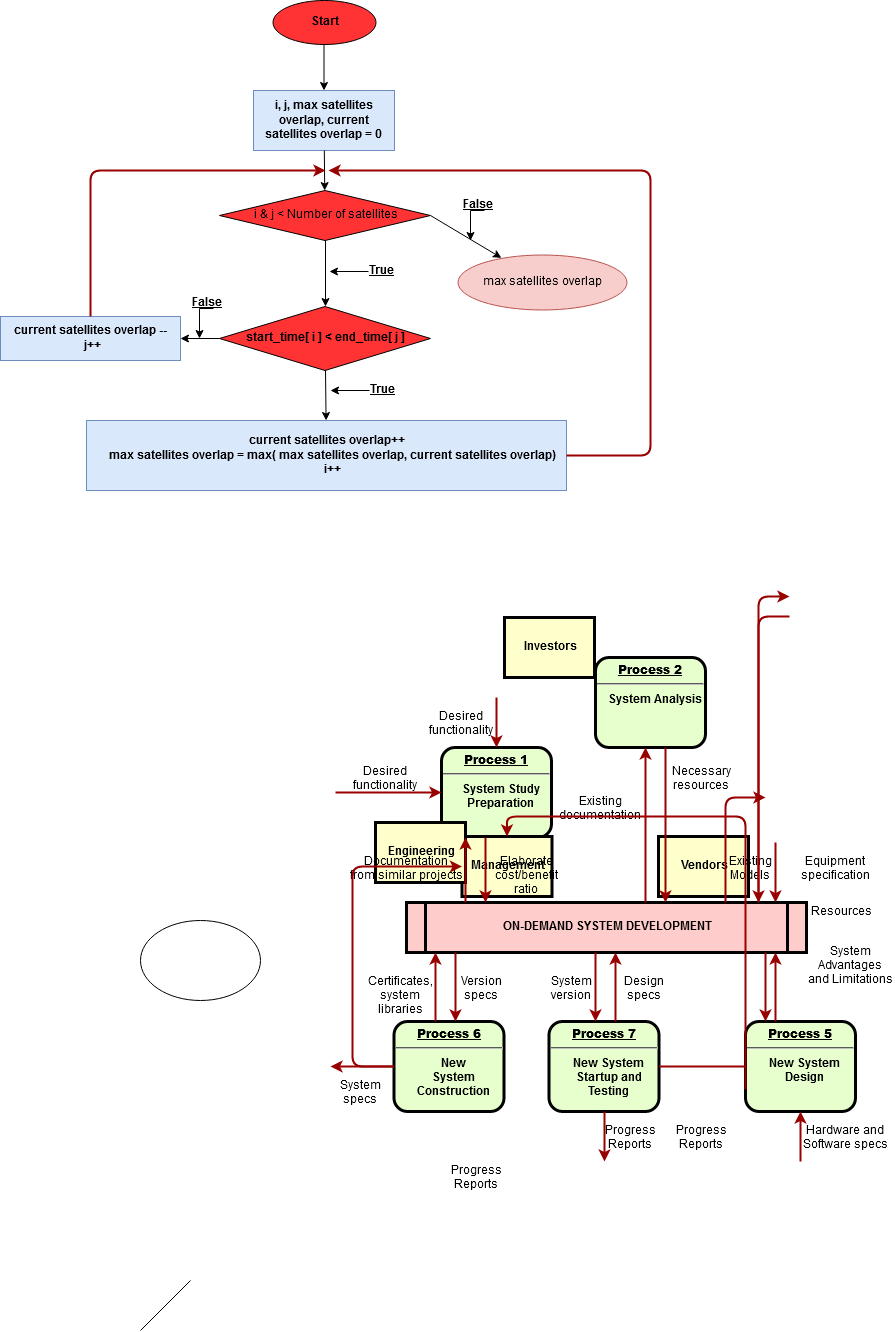

The diagram above was exported from draw.io. Its source (the exported page's mxGraphModel, read from the mxfile embedded in the PNG):
<mxGraphModel dx="2256" dy="804" grid="1" gridSize="10" guides="1" tooltips="1" connect="1" arrows="1" fold="1" page="1" pageScale="1" pageWidth="826" pageHeight="1169" background="#ffffff" math="0" shadow="0">
  <root>
    <mxCell id="0" />
    <mxCell id="1" parent="0" />
    <mxCell id="2" value="&lt;p style=&quot;margin: 0px; margin-top: 4px; text-align: center; text-decoration: underline;&quot;&gt;&lt;strong&gt;Process 1&lt;br /&gt;&lt;/strong&gt;&lt;/p&gt;&lt;hr /&gt;&lt;p style=&quot;margin: 0px; margin-left: 8px;&quot;&gt;System Study&lt;/p&gt;&lt;p style=&quot;margin: 0px; margin-left: 8px;&quot;&gt;Preparation&lt;/p&gt;" style="verticalAlign=middle;align=center;overflow=fill;fontSize=12;fontFamily=Helvetica;html=1;rounded=1;fontStyle=1;strokeWidth=3;fillColor=#E6FFCC" parent="1" vertex="1">
      <mxGeometry x="321" y="767" width="110" height="90" as="geometry" />
    </mxCell>
    <mxCell id="4" value="Investors" style="whiteSpace=wrap;align=center;verticalAlign=middle;fontStyle=1;strokeWidth=3;fillColor=#FFFFCC" parent="1" vertex="1">
      <mxGeometry x="384" y="637" width="90" height="60" as="geometry" />
    </mxCell>
    <mxCell id="5" value="ON-DEMAND SYSTEM DEVELOPMENT" style="shape=process;whiteSpace=wrap;align=center;verticalAlign=middle;size=0.0475;fontStyle=1;strokeWidth=3;fillColor=#FFCCCC" parent="1" vertex="1">
      <mxGeometry x="285.9999999999999" y="922" width="400" height="50" as="geometry" />
    </mxCell>
    <mxCell id="6" value="&lt;p style=&quot;margin: 0px; margin-top: 4px; text-align: center; text-decoration: underline;&quot;&gt;&lt;strong&gt;Process 2&lt;br /&gt;&lt;/strong&gt;&lt;/p&gt;&lt;hr /&gt;&lt;p style=&quot;margin: 0px; margin-left: 8px;&quot;&gt;System Analysis&lt;/p&gt;" style="verticalAlign=middle;align=center;overflow=fill;fontSize=12;fontFamily=Helvetica;html=1;rounded=1;fontStyle=1;strokeWidth=3;fillColor=#E6FFCC" parent="1" vertex="1">
      <mxGeometry x="475" y="677" width="110" height="90" as="geometry" />
    </mxCell>
    <mxCell id="9" value="&lt;p style=&quot;margin: 0px; margin-top: 4px; text-align: center; text-decoration: underline;&quot;&gt;&lt;strong&gt;&lt;strong&gt;Process&lt;/strong&gt; 5&lt;br /&gt;&lt;/strong&gt;&lt;/p&gt;&lt;hr /&gt;&lt;p style=&quot;margin: 0px; margin-left: 8px;&quot;&gt;New System&lt;/p&gt;&lt;p style=&quot;margin: 0px; margin-left: 8px;&quot;&gt;Design&lt;/p&gt;" style="verticalAlign=middle;align=center;overflow=fill;fontSize=12;fontFamily=Helvetica;html=1;rounded=1;fontStyle=1;strokeWidth=3;fillColor=#E6FFCC" parent="1" vertex="1">
      <mxGeometry x="625" y="1041" width="110" height="90" as="geometry" />
    </mxCell>
    <mxCell id="10" value="&lt;p style=&quot;margin: 0px; margin-top: 4px; text-align: center; text-decoration: underline;&quot;&gt;&lt;strong&gt;&lt;strong&gt;Process&lt;/strong&gt; 6&lt;br /&gt;&lt;/strong&gt;&lt;/p&gt;&lt;hr /&gt;&lt;p style=&quot;margin: 0px; margin-left: 8px;&quot;&gt;New&lt;/p&gt;&lt;p style=&quot;margin: 0px; margin-left: 8px;&quot;&gt;System&lt;/p&gt;&lt;p style=&quot;margin: 0px; margin-left: 8px;&quot;&gt;Construction&lt;/p&gt;" style="verticalAlign=middle;align=center;overflow=fill;fontSize=12;fontFamily=Helvetica;html=1;rounded=1;fontStyle=1;strokeWidth=3;fillColor=#E6FFCC" parent="1" vertex="1">
      <mxGeometry x="273.4999999999999" y="1041" width="110" height="90" as="geometry" />
    </mxCell>
    <mxCell id="13" value="Management" style="whiteSpace=wrap;align=center;verticalAlign=middle;fontStyle=1;strokeWidth=3;fillColor=#FFFFCC" parent="1" vertex="1">
      <mxGeometry x="341.50000000000006" y="856" width="90" height="60" as="geometry" />
    </mxCell>
    <mxCell id="14" value="Engineering" style="whiteSpace=wrap;align=center;verticalAlign=middle;fontStyle=1;strokeWidth=3;fillColor=#FFFFCC" parent="1" vertex="1">
      <mxGeometry x="254.99999999999997" y="841.9999999999999" width="90" height="60" as="geometry" />
    </mxCell>
    <mxCell id="15" value="Vendors" style="whiteSpace=wrap;align=center;verticalAlign=middle;fontStyle=1;strokeWidth=3;fillColor=#FFFFCC" parent="1" vertex="1">
      <mxGeometry x="537.9999999999999" y="856" width="90" height="60" as="geometry" />
    </mxCell>
    <mxCell id="36" value="" style="edgeStyle=none;noEdgeStyle=1;strokeColor=#990000;strokeWidth=2" parent="1" target="2" edge="1">
      <mxGeometry width="100" height="100" relative="1" as="geometry">
        <mxPoint x="376" y="717" as="sourcePoint" />
        <mxPoint x="205" y="681" as="targetPoint" />
      </mxGeometry>
    </mxCell>
    <mxCell id="37" value="" style="edgeStyle=none;noEdgeStyle=1;strokeColor=#990000;strokeWidth=2" parent="1" target="2" edge="1">
      <mxGeometry width="100" height="100" relative="1" as="geometry">
        <mxPoint x="215" y="812" as="sourcePoint" />
        <mxPoint x="465" y="621" as="targetPoint" />
      </mxGeometry>
    </mxCell>
    <mxCell id="11" value="&lt;p style=&quot;margin: 0px; margin-top: 4px; text-align: center; text-decoration: underline;&quot;&gt;&lt;strong&gt;&lt;strong&gt;Process&lt;/strong&gt; 7&lt;br /&gt;&lt;/strong&gt;&lt;/p&gt;&lt;hr /&gt;&lt;p style=&quot;margin: 0px; margin-left: 8px;&quot;&gt;New System&lt;/p&gt;&lt;p style=&quot;margin: 0px; margin-left: 8px;&quot;&gt;Startup and&lt;/p&gt;&lt;p style=&quot;margin: 0px; margin-left: 8px;&quot;&gt;Testing&lt;/p&gt;" style="verticalAlign=middle;align=center;overflow=fill;fontSize=12;fontFamily=Helvetica;html=1;rounded=1;fontStyle=1;strokeWidth=3;fillColor=#E6FFCC" parent="1" vertex="1">
      <mxGeometry x="428.49999999999994" y="1041" width="110" height="90" as="geometry" />
    </mxCell>
    <mxCell id="51" value="" style="endArrow=none;noEdgeStyle=1;strokeColor=#990000;strokeWidth=2" parent="1" source="9" target="11" edge="1">
      <mxGeometry relative="1" as="geometry">
        <mxPoint x="290.0081967213114" y="1012" as="sourcePoint" />
        <mxPoint x="485.32786885245895" y="1181" as="targetPoint" />
      </mxGeometry>
    </mxCell>
    <mxCell id="52" value="Desired &#10;functionality" style="text;spacingTop=-5;align=center" parent="1" vertex="1">
      <mxGeometry x="250" y="782" width="30" height="20" as="geometry" />
    </mxCell>
    <mxCell id="53" value="Desired &#10;functionality" style="text;spacingTop=-5;align=center" parent="1" vertex="1">
      <mxGeometry x="326" y="727" width="30" height="20" as="geometry" />
    </mxCell>
    <mxCell id="54" value="Documentation&#10;from similar projects" style="text;spacingTop=-5;align=center" parent="1" vertex="1">
      <mxGeometry x="271" y="872" width="30" height="20" as="geometry" />
    </mxCell>
    <mxCell id="55" value="" style="edgeStyle=elbowEdgeStyle;elbow=horizontal;strokeColor=#990000;strokeWidth=2" parent="1" source="5" target="2" edge="1">
      <mxGeometry width="100" height="100" relative="1" as="geometry">
        <mxPoint x="135" y="1061" as="sourcePoint" />
        <mxPoint x="235" y="961" as="targetPoint" />
        <Array as="points">
          <mxPoint x="345" y="901" />
        </Array>
      </mxGeometry>
    </mxCell>
    <mxCell id="56" value="" style="edgeStyle=elbowEdgeStyle;elbow=horizontal;strokeColor=#990000;strokeWidth=2" parent="1" source="2" target="5" edge="1">
      <mxGeometry width="100" height="100" relative="1" as="geometry">
        <mxPoint x="135" y="1031" as="sourcePoint" />
        <mxPoint x="235" y="931" as="targetPoint" />
        <Array as="points">
          <mxPoint x="365" y="891" />
        </Array>
      </mxGeometry>
    </mxCell>
    <mxCell id="57" value="Elaborate&#10;cost/benefit&#10;ratio" style="text;spacingTop=-5;align=center" parent="1" vertex="1">
      <mxGeometry x="391" y="872" width="30" height="20" as="geometry" />
    </mxCell>
    <mxCell id="58" value="" style="edgeStyle=elbowEdgeStyle;elbow=horizontal;strokeColor=#990000;strokeWidth=2" parent="1" source="5" target="6" edge="1">
      <mxGeometry width="100" height="100" relative="1" as="geometry">
        <mxPoint x="465" y="901" as="sourcePoint" />
        <mxPoint x="565" y="801" as="targetPoint" />
        <Array as="points">
          <mxPoint x="525" y="841" />
        </Array>
      </mxGeometry>
    </mxCell>
    <mxCell id="59" value="" style="edgeStyle=elbowEdgeStyle;elbow=horizontal;strokeColor=#990000;strokeWidth=2" parent="1" source="6" target="5" edge="1">
      <mxGeometry width="100" height="100" relative="1" as="geometry">
        <mxPoint x="435" y="901" as="sourcePoint" />
        <mxPoint x="535" y="801" as="targetPoint" />
        <Array as="points">
          <mxPoint x="545" y="851" />
        </Array>
      </mxGeometry>
    </mxCell>
    <mxCell id="60" value="Existing&#10;documentation" style="text;spacingTop=-5;align=center" parent="1" vertex="1">
      <mxGeometry x="465.0000000000001" y="811.9999999999998" width="30" height="20" as="geometry" />
    </mxCell>
    <mxCell id="61" value="Necessary&#10;resources" style="text;spacingTop=-5;align=center" parent="1" vertex="1">
      <mxGeometry x="566.0000000000002" y="782" width="30" height="20" as="geometry" />
    </mxCell>
    <mxCell id="124" style="edgeStyle=orthogonalEdgeStyle;rounded=0;html=1;jettySize=auto;orthogonalLoop=1;" edge="1" parent="1">
      <mxGeometry relative="1" as="geometry">
        <mxPoint x="209" y="291" as="targetPoint" />
        <mxPoint x="248" y="291" as="sourcePoint" />
      </mxGeometry>
    </mxCell>
    <mxCell id="63" value="True" style="text;spacingTop=-5;align=center;fontStyle=5" parent="1" vertex="1">
      <mxGeometry x="244" y="281" width="35" height="20" as="geometry" />
    </mxCell>
    <mxCell id="68" value="" style="edgeStyle=elbowEdgeStyle;elbow=horizontal;strokeColor=#990000;strokeWidth=2" parent="1" target="5" edge="1">
      <mxGeometry width="100" height="100" relative="1" as="geometry">
        <mxPoint x="655" y="862" as="sourcePoint" />
        <mxPoint x="595" y="781" as="targetPoint" />
        <Array as="points">
          <mxPoint x="655" y="891" />
        </Array>
      </mxGeometry>
    </mxCell>
    <mxCell id="69" value="" style="edgeStyle=segmentEdgeStyle;strokeColor=#990000;strokeWidth=2" parent="1" source="5" edge="1">
      <mxGeometry width="100" height="100" relative="1" as="geometry">
        <mxPoint x="425" y="891" as="sourcePoint" />
        <mxPoint x="645" y="817" as="targetPoint" />
        <Array as="points">
          <mxPoint x="605" y="817" />
        </Array>
      </mxGeometry>
    </mxCell>
    <mxCell id="70" value="Existing&#10;Models" style="text;spacingTop=-5;align=center" parent="1" vertex="1">
      <mxGeometry x="615.0000000000002" y="871.9999999999999" width="30" height="20" as="geometry" />
    </mxCell>
    <mxCell id="71" value="Equipment&#10;specification" style="text;spacingTop=-5;align=center" parent="1" vertex="1">
      <mxGeometry x="700" y="872" width="30" height="20" as="geometry" />
    </mxCell>
    <mxCell id="72" value="" style="edgeStyle=elbowEdgeStyle;elbow=vertical;strokeColor=#990000;strokeWidth=2" parent="1" source="5" edge="1">
      <mxGeometry width="100" height="100" relative="1" as="geometry">
        <mxPoint x="488" y="706" as="sourcePoint" />
        <mxPoint x="669" y="616" as="targetPoint" />
        <Array as="points">
          <mxPoint x="638" y="616" />
        </Array>
      </mxGeometry>
    </mxCell>
    <mxCell id="73" value="" style="edgeStyle=elbowEdgeStyle;elbow=vertical;strokeColor=#990000;strokeWidth=2" parent="1" target="5" edge="1">
      <mxGeometry width="100" height="100" relative="1" as="geometry">
        <mxPoint x="669" y="636" as="sourcePoint" />
        <mxPoint x="548" y="606" as="targetPoint" />
        <Array as="points">
          <mxPoint x="638" y="636" />
        </Array>
      </mxGeometry>
    </mxCell>
    <mxCell id="74" value="Resources" style="text;spacingTop=-5;align=center" parent="1" vertex="1">
      <mxGeometry x="706" y="922" width="30" height="20" as="geometry" />
    </mxCell>
    <mxCell id="75" value="System &#10;Advantages &#10;and Limitations" style="text;spacingTop=-5;align=center" parent="1" vertex="1">
      <mxGeometry x="715" y="962.0000000000001" width="30" height="20" as="geometry" />
    </mxCell>
    <mxCell id="76" value="" style="edgeStyle=elbowEdgeStyle;elbow=horizontal;strokeColor=#990000;strokeWidth=2" parent="1" source="9" target="5" edge="1">
      <mxGeometry width="100" height="100" relative="1" as="geometry">
        <mxPoint x="505" y="1111" as="sourcePoint" />
        <mxPoint x="605" y="1011" as="targetPoint" />
        <Array as="points">
          <mxPoint x="655" y="1001" />
        </Array>
      </mxGeometry>
    </mxCell>
    <mxCell id="77" value="" style="edgeStyle=elbowEdgeStyle;elbow=horizontal;strokeColor=#990000;strokeWidth=2" parent="1" source="5" target="9" edge="1">
      <mxGeometry width="100" height="100" relative="1" as="geometry">
        <mxPoint x="485" y="1121" as="sourcePoint" />
        <mxPoint x="585" y="1021" as="targetPoint" />
        <Array as="points">
          <mxPoint x="645" y="1011" />
        </Array>
      </mxGeometry>
    </mxCell>
    <mxCell id="78" value="" style="edgeStyle=elbowEdgeStyle;elbow=horizontal;strokeColor=#990000;strokeWidth=2" parent="1" target="9" edge="1">
      <mxGeometry width="100" height="100" relative="1" as="geometry">
        <mxPoint x="680" y="1181" as="sourcePoint" />
        <mxPoint x="615" y="1131" as="targetPoint" />
      </mxGeometry>
    </mxCell>
    <mxCell id="79" value="Hardware and&#10;Software specs" style="text;spacingTop=-5;align=center" parent="1" vertex="1">
      <mxGeometry x="710" y="1141" width="30" height="20" as="geometry" />
    </mxCell>
    <mxCell id="81" value="" style="edgeStyle=elbowEdgeStyle;elbow=horizontal;exitX=0;exitY=0.75;strokeColor=#990000;strokeWidth=2" parent="1" source="9" target="13" edge="1">
      <mxGeometry width="100" height="100" relative="1" as="geometry">
        <mxPoint x="408" y="936" as="sourcePoint" />
        <mxPoint x="508" y="836" as="targetPoint" />
        <Array as="points">
          <mxPoint x="458" y="836" />
        </Array>
      </mxGeometry>
    </mxCell>
    <mxCell id="82" value="Progress&#10;Reports" style="text;spacingTop=-5;align=center" parent="1" vertex="1">
      <mxGeometry x="566.0000000000005" y="1141" width="30" height="20" as="geometry" />
    </mxCell>
    <mxCell id="83" value="" style="edgeStyle=elbowEdgeStyle;elbow=horizontal;strokeColor=#990000;strokeWidth=2" parent="1" source="11" edge="1">
      <mxGeometry width="100" height="100" relative="1" as="geometry">
        <mxPoint x="285" y="1191.0000000000002" as="sourcePoint" />
        <mxPoint x="484" y="1181" as="targetPoint" />
      </mxGeometry>
    </mxCell>
    <mxCell id="84" value="Progress&#10;Reports" style="text;spacingTop=-5;align=center" parent="1" vertex="1">
      <mxGeometry x="495.00000000000017" y="1141.0000000000002" width="30" height="20" as="geometry" />
    </mxCell>
    <mxCell id="85" value="" style="edgeStyle=elbowEdgeStyle;elbow=horizontal;strokeColor=#990000;strokeWidth=2" parent="1" source="10" target="13" edge="1">
      <mxGeometry width="100" height="100" relative="1" as="geometry">
        <mxPoint x="118.00000000000011" y="946" as="sourcePoint" />
        <mxPoint x="218.0000000000001" y="846" as="targetPoint" />
        <Array as="points">
          <mxPoint x="232" y="836" />
        </Array>
      </mxGeometry>
    </mxCell>
    <mxCell id="86" value="Progress&#10;Reports" style="text;spacingTop=-5;align=center" parent="1" vertex="1">
      <mxGeometry x="340.99999999999994" y="1181" width="30" height="20" as="geometry" />
    </mxCell>
    <mxCell id="87" value="" style="edgeStyle=elbowEdgeStyle;elbow=vertical;strokeColor=#990000;strokeWidth=2" parent="1" source="10" edge="1">
      <mxGeometry width="100" height="100" relative="1" as="geometry">
        <mxPoint x="155" y="1271" as="sourcePoint" />
        <mxPoint x="210" y="1086" as="targetPoint" />
      </mxGeometry>
    </mxCell>
    <mxCell id="88" value="" style="edgeStyle=elbowEdgeStyle;elbow=horizontal;strokeColor=#990000;strokeWidth=2" parent="1" source="5" target="11" edge="1">
      <mxGeometry width="100" height="100" relative="1" as="geometry">
        <mxPoint x="135" y="1031" as="sourcePoint" />
        <mxPoint x="235" y="931" as="targetPoint" />
        <Array as="points">
          <mxPoint x="475" y="1001" />
        </Array>
      </mxGeometry>
    </mxCell>
    <mxCell id="89" value="" style="edgeStyle=elbowEdgeStyle;elbow=horizontal;strokeColor=#990000;strokeWidth=2" parent="1" source="11" target="5" edge="1">
      <mxGeometry width="100" height="100" relative="1" as="geometry">
        <mxPoint x="144.9999999999999" y="1041" as="sourcePoint" />
        <mxPoint x="244.9999999999999" y="941" as="targetPoint" />
        <Array as="points">
          <mxPoint x="495" y="1001" />
        </Array>
      </mxGeometry>
    </mxCell>
    <mxCell id="90" value="Version&#10;specs" style="text;spacingTop=-5;align=center" parent="1" vertex="1">
      <mxGeometry x="346" y="992" width="30" height="20" as="geometry" />
    </mxCell>
    <mxCell id="91" value="Certificates,&#10;system&#10;libraries" style="text;spacingTop=-5;align=center" parent="1" vertex="1">
      <mxGeometry x="265" y="992.0000000000002" width="30" height="20" as="geometry" />
    </mxCell>
    <mxCell id="92" value="" style="edgeStyle=elbowEdgeStyle;elbow=horizontal;strokeColor=#990000;strokeWidth=2" parent="1" source="5" target="10" edge="1">
      <mxGeometry width="100" height="100" relative="1" as="geometry">
        <mxPoint x="115.00000000000011" y="1031" as="sourcePoint" />
        <mxPoint x="215.0000000000001" y="931" as="targetPoint" />
        <Array as="points">
          <mxPoint x="335" y="1001" />
        </Array>
      </mxGeometry>
    </mxCell>
    <mxCell id="93" value="" style="edgeStyle=elbowEdgeStyle;elbow=horizontal;strokeColor=#990000;strokeWidth=2" parent="1" source="10" target="5" edge="1">
      <mxGeometry width="100" height="100" relative="1" as="geometry">
        <mxPoint x="125" y="1041" as="sourcePoint" />
        <mxPoint x="225" y="941" as="targetPoint" />
        <Array as="points">
          <mxPoint x="315" y="1001" />
        </Array>
      </mxGeometry>
    </mxCell>
    <mxCell id="94" value="System&#10;specs" style="text;spacingTop=-5;align=center" parent="1" vertex="1">
      <mxGeometry x="224.99999999999994" y="1096" width="30" height="20" as="geometry" />
    </mxCell>
    <mxCell id="95" value="Design&#10;specs" style="text;spacingTop=-5;align=center" parent="1" vertex="1">
      <mxGeometry x="508.49999999999994" y="992.0000000000002" width="30" height="20" as="geometry" />
    </mxCell>
    <mxCell id="96" value="System&#10;version" style="text;spacingTop=-5;align=center" parent="1" vertex="1">
      <mxGeometry x="435.9999999999998" y="992" width="30" height="20" as="geometry" />
    </mxCell>
    <mxCell id="97" value="" style="ellipse;whiteSpace=wrap;html=1;" vertex="1" parent="1">
      <mxGeometry x="20" y="940" width="120" height="80" as="geometry" />
    </mxCell>
    <mxCell id="98" value="&lt;b&gt;Start&lt;/b&gt;" style="ellipse;whiteSpace=wrap;html=1;fillColor=#FF3333;" vertex="1" parent="1">
      <mxGeometry x="152" y="20" width="103" height="44" as="geometry" />
    </mxCell>
    <mxCell id="99" value="&lt;b&gt;i, j, max satellites overlap, current satellites overlap = 0&lt;br&gt;&lt;/b&gt;" style="rounded=0;whiteSpace=wrap;html=1;fillColor=#dae8fc;strokeColor=#6c8ebf;" vertex="1" parent="1">
      <mxGeometry x="133" y="110" width="141" height="60" as="geometry" />
    </mxCell>
    <mxCell id="100" value="i &amp;amp; j &amp;lt; Number of satellites " style="rhombus;whiteSpace=wrap;html=1;fillColor=#FF3333;" vertex="1" parent="1">
      <mxGeometry x="99" y="210" width="211" height="50" as="geometry" />
    </mxCell>
    <mxCell id="102" value="" style="endArrow=classic;html=1;exitX=0.5;exitY=1;" edge="1" parent="1" source="108" target="113">
      <mxGeometry width="50" height="50" relative="1" as="geometry">
        <mxPoint x="190" y="390" as="sourcePoint" />
        <mxPoint x="240" y="566" as="targetPoint" />
      </mxGeometry>
    </mxCell>
    <mxCell id="103" value="" style="endArrow=classic;html=1;" edge="1" parent="1" source="99" target="100">
      <mxGeometry width="50" height="50" relative="1" as="geometry">
        <mxPoint x="60" y="376" as="sourcePoint" />
        <mxPoint x="110" y="326" as="targetPoint" />
      </mxGeometry>
    </mxCell>
    <mxCell id="104" value="" style="endArrow=classic;html=1;" edge="1" parent="1" source="98" target="99">
      <mxGeometry width="50" height="50" relative="1" as="geometry">
        <mxPoint x="70" y="386" as="sourcePoint" />
        <mxPoint x="120" y="336" as="targetPoint" />
      </mxGeometry>
    </mxCell>
    <mxCell id="105" value="" style="endArrow=classic;html=1;entryX=1;entryY=0.5;exitX=0;exitY=0.5;" edge="1" parent="1" source="108" target="114">
      <mxGeometry width="50" height="50" relative="1" as="geometry">
        <mxPoint x="100" y="370" as="sourcePoint" />
        <mxPoint x="120" y="546" as="targetPoint" />
      </mxGeometry>
    </mxCell>
    <mxCell id="106" value="" style="endArrow=classic;html=1;exitX=1;exitY=0.5;" edge="1" parent="1" source="100" target="111">
      <mxGeometry width="50" height="50" relative="1" as="geometry">
        <mxPoint x="366" y="228" as="sourcePoint" />
        <mxPoint x="430" y="235" as="targetPoint" />
      </mxGeometry>
    </mxCell>
    <mxCell id="107" value="" style="endArrow=classic;html=1;entryX=0.5;entryY=0;exitX=0.5;exitY=1;" edge="1" parent="1" source="100" target="108">
      <mxGeometry width="50" height="50" relative="1" as="geometry">
        <mxPoint x="60" y="140" as="sourcePoint" />
        <mxPoint x="110" y="316" as="targetPoint" />
      </mxGeometry>
    </mxCell>
    <mxCell id="108" value="&lt;b&gt;start_time[ i ] &amp;lt; end_time[ j ] &lt;/b&gt;" style="rhombus;whiteSpace=wrap;html=1;fillColor=#FF3333;" vertex="1" parent="1">
      <mxGeometry x="99" y="326" width="211" height="64" as="geometry" />
    </mxCell>
    <mxCell id="110" value="" style="endArrow=none;html=1;" edge="1" parent="1">
      <mxGeometry width="50" height="50" relative="1" as="geometry">
        <mxPoint x="20" y="1350" as="sourcePoint" />
        <mxPoint x="70" y="1300" as="targetPoint" />
      </mxGeometry>
    </mxCell>
    <mxCell id="111" value="max satellites overlap" style="ellipse;whiteSpace=wrap;html=1;fillColor=#f8cecc;strokeColor=#b85450;" vertex="1" parent="1">
      <mxGeometry x="337" y="274" width="169" height="55" as="geometry" />
    </mxCell>
    <mxCell id="121" style="edgeStyle=orthogonalEdgeStyle;rounded=0;html=1;exitX=0.75;exitY=1;jettySize=auto;orthogonalLoop=1;" edge="1" parent="1" source="112">
      <mxGeometry relative="1" as="geometry">
        <mxPoint x="350" y="260" as="targetPoint" />
      </mxGeometry>
    </mxCell>
    <mxCell id="112" value="False" style="text;spacingTop=-5;align=center;fontStyle=5" vertex="1" parent="1">
      <mxGeometry x="346" y="215" width="24" height="15" as="geometry" />
    </mxCell>
    <mxCell id="113" value="&lt;b&gt;current satellites overlap++&lt;br&gt;&amp;nbsp;&amp;nbsp;&amp;nbsp; max satellites overlap = max( max satellites overlap, current satellites overlap)&lt;br&gt;&amp;nbsp;&amp;nbsp;&amp;nbsp; i++&lt;/b&gt;" style="rounded=0;whiteSpace=wrap;html=1;fillColor=#dae8fc;strokeColor=#6c8ebf;" vertex="1" parent="1">
      <mxGeometry x="-34" y="440" width="480" height="70" as="geometry" />
    </mxCell>
    <mxCell id="114" value="&lt;b&gt;current satellites overlap -- &lt;br&gt;&amp;nbsp;j++&lt;br&gt;&lt;/b&gt;" style="rounded=0;whiteSpace=wrap;html=1;fillColor=#dae8fc;strokeColor=#6c8ebf;" vertex="1" parent="1">
      <mxGeometry x="-120" y="336" width="180" height="44" as="geometry" />
    </mxCell>
    <mxCell id="116" value="" style="edgeStyle=elbowEdgeStyle;elbow=horizontal;strokeColor=#990000;strokeWidth=2;exitX=0.5;exitY=0;" edge="1" parent="1" source="114">
      <mxGeometry width="100" height="100" relative="1" as="geometry">
        <mxPoint x="-30" y="330" as="sourcePoint" />
        <mxPoint x="205" y="190" as="targetPoint" />
        <Array as="points">
          <mxPoint x="-30" y="280" />
          <mxPoint x="-130" y="310" />
          <mxPoint x="-120" y="290" />
          <mxPoint x="-41" y="190" />
          <mxPoint x="-101" y="100" />
          <mxPoint x="-168" y="106" />
        </Array>
      </mxGeometry>
    </mxCell>
    <mxCell id="117" value="" style="edgeStyle=elbowEdgeStyle;elbow=horizontal;strokeColor=#990000;strokeWidth=2;exitX=1;exitY=0.5;" edge="1" parent="1" source="113">
      <mxGeometry width="100" height="100" relative="1" as="geometry">
        <mxPoint x="240" y="560" as="sourcePoint" />
        <mxPoint x="208" y="190" as="targetPoint" />
        <Array as="points">
          <mxPoint x="530" y="300" />
          <mxPoint x="608" y="360" />
          <mxPoint x="-122" y="320" />
          <mxPoint x="-112" y="300" />
          <mxPoint x="-33" y="200" />
          <mxPoint x="-93" y="110" />
          <mxPoint x="-160" y="116" />
        </Array>
      </mxGeometry>
    </mxCell>
    <mxCell id="127" style="edgeStyle=orthogonalEdgeStyle;rounded=0;html=1;jettySize=auto;orthogonalLoop=1;" edge="1" parent="1">
      <mxGeometry relative="1" as="geometry">
        <mxPoint x="210" y="410" as="targetPoint" />
        <mxPoint x="249" y="410" as="sourcePoint" />
      </mxGeometry>
    </mxCell>
    <mxCell id="128" value="True" style="text;spacingTop=-5;align=center;fontStyle=5" vertex="1" parent="1">
      <mxGeometry x="245" y="400" width="35" height="20" as="geometry" />
    </mxCell>
    <mxCell id="131" style="edgeStyle=orthogonalEdgeStyle;rounded=0;html=1;exitX=0.75;exitY=1;jettySize=auto;orthogonalLoop=1;" edge="1" source="132" parent="1">
      <mxGeometry relative="1" as="geometry">
        <mxPoint x="79" y="358" as="targetPoint" />
      </mxGeometry>
    </mxCell>
    <mxCell id="132" value="False" style="text;spacingTop=-5;align=center;fontStyle=5" vertex="1" parent="1">
      <mxGeometry x="75" y="313" width="24" height="15" as="geometry" />
    </mxCell>
  </root>
</mxGraphModel>